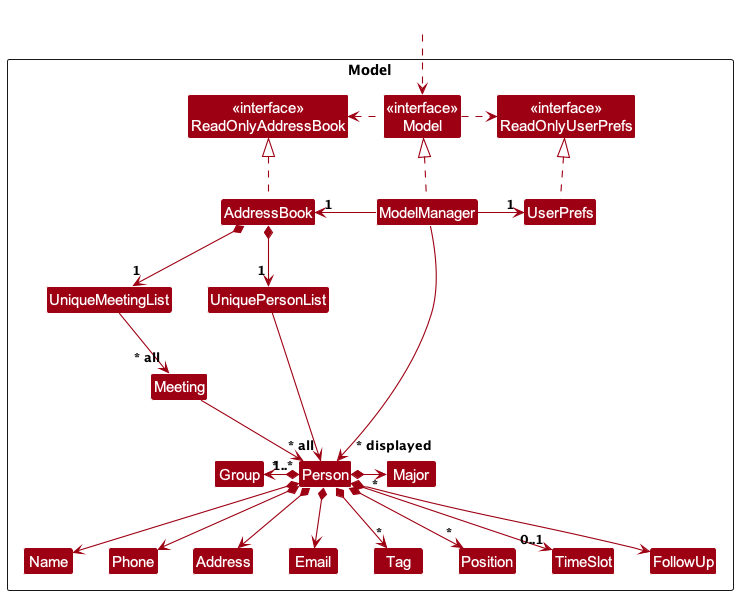

The diagram above was rendered by PlantUML. Its source (embedded in the PNG):
@startuml
!include style.puml
skinparam arrowThickness 1.1
skinparam arrowColor MODEL_COLOR
skinparam classBackgroundColor MODEL_COLOR

Package Model as ModelPackage <<Rectangle>>{
Class "<<interface>>\nReadOnlyAddressBook" as ReadOnlyAddressBook
Class "<<interface>>\nReadOnlyUserPrefs" as ReadOnlyUserPrefs
Class "<<interface>>\nModel" as Model
Class AddressBook
Class ModelManager {
    + addPerson(index: int, person: Person)
}
Class UserPrefs

Class UniquePersonList
Class Person
Class Address
Class Email
Class Name
Class Phone
Class Tag
Class Position
Class Major
Class Group
Class TimeSlot
Class FollowUp

Class UniqueMeetingList
Class Meeting

Class I #FFFFFF
}

Class HiddenOutside #FFFFFF
HiddenOutside ..> Model

AddressBook .up.|> ReadOnlyAddressBook

ModelManager .up.|> Model
Model .right.> ReadOnlyUserPrefs
Model .left.> ReadOnlyAddressBook
ModelManager -left-> "1" AddressBook
ModelManager -right-> "1" UserPrefs
UserPrefs .up.|> ReadOnlyUserPrefs

AddressBook *--> "1" UniquePersonList
AddressBook *--> "1" UniqueMeetingList
UniquePersonList --> "~* all" Person
UniqueMeetingList --> "~* all" Meeting
Meeting --> "1..*" Person

Person *--> Name
Person *--> Phone
Person *--> Email
Person *--> Address
Person *--> "*" Tag
Person *--> "*" Position
Person *-right> "*" Major
Person *-left> "*" Group
Person *--> "0..1" TimeSlot
Person *--> FollowUp

Person -[hidden]up--> I
UniquePersonList -[hidden]right-> I

Name -[hidden]right-> Phone
Phone -[hidden]right-> Address
Address -[hidden]right-> Email

ModelManager --> "~* displayed" Person
@enduml